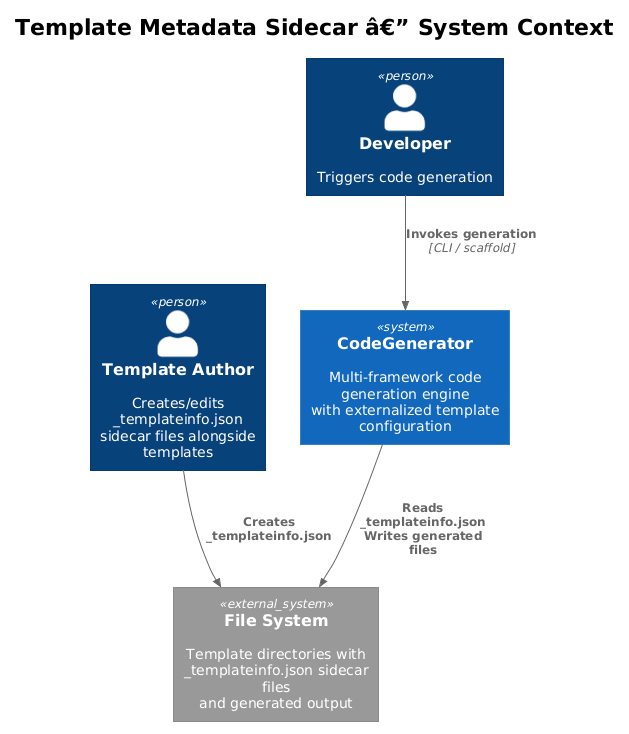

The diagram above was rendered by PlantUML. Its source (embedded in the PNG):
@startuml
!theme plain
!include <C4/C4_Context>

title Template Metadata Sidecar â€” System Context

Person(author, "Template Author", "Creates/edits _templateinfo.json\nsidecar files alongside templates")
Person(dev, "Developer", "Triggers code generation")

System(codegen, "CodeGenerator", "Multi-framework code generation engine\nwith externalized template configuration")

System_Ext(fs, "File System", "Template directories with\n_templateinfo.json sidecar files\nand generated output")

Rel(author, fs, "Creates _templateinfo.json")
Rel(dev, codegen, "Invokes generation", "CLI / scaffold")
Rel(codegen, fs, "Reads _templateinfo.json\nWrites generated files")
@enduml